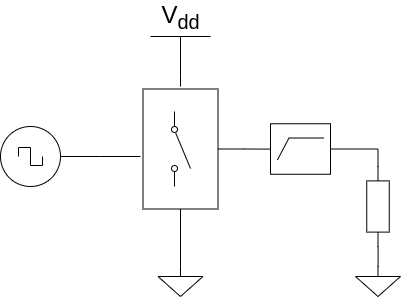

The diagram above was exported from draw.io. Its source (the exported page's mxGraphModel, read from the mxfile embedded in the PNG):
<mxGraphModel dx="793" dy="497" grid="1" gridSize="10" guides="1" tooltips="1" connect="1" arrows="1" fold="1" page="1" pageScale="1" pageWidth="850" pageHeight="1100" math="0" shadow="0">
  <root>
    <mxCell id="0" />
    <mxCell id="1" parent="0" />
    <mxCell id="JzSjNMKLPWU6pae8eZmd-4" value="" style="edgeStyle=orthogonalEdgeStyle;rounded=0;orthogonalLoop=1;jettySize=auto;html=1;endArrow=none;endFill=0;" edge="1" parent="1" source="CRmV8F4R6-H90IGeiTNP-9" target="JzSjNMKLPWU6pae8eZmd-1">
      <mxGeometry relative="1" as="geometry" />
    </mxCell>
    <mxCell id="CRmV8F4R6-H90IGeiTNP-9" value="" style="rounded=0;whiteSpace=wrap;html=1;fillColor=default;" parent="1" vertex="1">
      <mxGeometry x="222.5" y="272.5" width="75" height="120" as="geometry" />
    </mxCell>
    <mxCell id="CRmV8F4R6-H90IGeiTNP-19" style="edgeStyle=orthogonalEdgeStyle;rounded=0;orthogonalLoop=1;jettySize=auto;html=1;exitX=1;exitY=0.5;exitDx=0;exitDy=0;exitPerimeter=0;endArrow=none;endFill=0;" parent="1" source="CRmV8F4R6-H90IGeiTNP-1" edge="1">
      <mxGeometry relative="1" as="geometry">
        <mxPoint x="220" y="340" as="targetPoint" />
      </mxGeometry>
    </mxCell>
    <mxCell id="CRmV8F4R6-H90IGeiTNP-1" value="" style="pointerEvents=1;verticalLabelPosition=bottom;shadow=0;dashed=0;align=center;html=1;verticalAlign=top;shape=mxgraph.electrical.signal_sources.source;aspect=fixed;points=[[0.5,0,0],[1,0.5,0],[0.5,1,0],[0,0.5,0]];elSignalType=square;" parent="1" vertex="1">
      <mxGeometry x="80" y="310" width="60" height="60" as="geometry" />
    </mxCell>
    <mxCell id="CRmV8F4R6-H90IGeiTNP-2" value="" style="html=1;shape=mxgraph.electrical.electro-mechanical.singleSwitch;aspect=fixed;elSwitchState=off;direction=south;" parent="1" vertex="1">
      <mxGeometry x="250" y="295" width="20" height="75" as="geometry" />
    </mxCell>
    <mxCell id="CRmV8F4R6-H90IGeiTNP-12" value="" style="edgeStyle=orthogonalEdgeStyle;rounded=0;orthogonalLoop=1;jettySize=auto;html=1;endArrow=none;endFill=0;" parent="1" source="CRmV8F4R6-H90IGeiTNP-4" target="CRmV8F4R6-H90IGeiTNP-7" edge="1">
      <mxGeometry relative="1" as="geometry" />
    </mxCell>
    <mxCell id="CRmV8F4R6-H90IGeiTNP-4" value="" style="pointerEvents=1;verticalLabelPosition=bottom;shadow=0;dashed=0;align=center;html=1;verticalAlign=top;shape=mxgraph.electrical.resistors.resistor_1;direction=south;" parent="1" vertex="1">
      <mxGeometry x="446.25" y="350" width="22.5" height="80" as="geometry" />
    </mxCell>
    <mxCell id="CRmV8F4R6-H90IGeiTNP-17" style="edgeStyle=orthogonalEdgeStyle;rounded=0;orthogonalLoop=1;jettySize=auto;html=1;exitX=0.5;exitY=0;exitDx=0;exitDy=0;exitPerimeter=0;entryX=0.5;entryY=1;entryDx=0;entryDy=0;endArrow=none;endFill=0;" parent="1" source="CRmV8F4R6-H90IGeiTNP-6" target="CRmV8F4R6-H90IGeiTNP-9" edge="1">
      <mxGeometry relative="1" as="geometry" />
    </mxCell>
    <mxCell id="CRmV8F4R6-H90IGeiTNP-6" value="" style="pointerEvents=1;verticalLabelPosition=bottom;shadow=0;dashed=0;align=center;html=1;verticalAlign=top;shape=mxgraph.electrical.signal_sources.signal_ground;" parent="1" vertex="1">
      <mxGeometry x="237.5" y="450" width="45" height="30" as="geometry" />
    </mxCell>
    <mxCell id="CRmV8F4R6-H90IGeiTNP-7" value="" style="pointerEvents=1;verticalLabelPosition=bottom;shadow=0;dashed=0;align=center;html=1;verticalAlign=top;shape=mxgraph.electrical.signal_sources.signal_ground;" parent="1" vertex="1">
      <mxGeometry x="435" y="450" width="45" height="30" as="geometry" />
    </mxCell>
    <mxCell id="CRmV8F4R6-H90IGeiTNP-18" style="edgeStyle=orthogonalEdgeStyle;rounded=0;orthogonalLoop=1;jettySize=auto;html=1;exitX=0.5;exitY=0;exitDx=0;exitDy=0;exitPerimeter=0;endArrow=none;endFill=0;" parent="1" source="CRmV8F4R6-H90IGeiTNP-8" edge="1">
      <mxGeometry relative="1" as="geometry">
        <mxPoint x="260" y="270" as="targetPoint" />
      </mxGeometry>
    </mxCell>
    <mxCell id="CRmV8F4R6-H90IGeiTNP-8" value="V&lt;sub&gt;dd&lt;/sub&gt;" style="verticalLabelPosition=top;verticalAlign=bottom;shape=mxgraph.electrical.signal_sources.vdd;shadow=0;dashed=0;align=center;strokeWidth=1;fontSize=24;html=1;flipV=1;" parent="1" vertex="1">
      <mxGeometry x="230" y="220" width="60" height="40" as="geometry" />
    </mxCell>
    <mxCell id="JzSjNMKLPWU6pae8eZmd-6" style="edgeStyle=orthogonalEdgeStyle;rounded=0;orthogonalLoop=1;jettySize=auto;html=1;exitX=1;exitY=0.5;exitDx=0;exitDy=0;exitPerimeter=0;entryX=0;entryY=0.5;entryDx=0;entryDy=0;entryPerimeter=0;endArrow=none;endFill=0;" edge="1" parent="1" source="JzSjNMKLPWU6pae8eZmd-1" target="CRmV8F4R6-H90IGeiTNP-4">
      <mxGeometry relative="1" as="geometry">
        <Array as="points">
          <mxPoint x="458" y="333" />
        </Array>
      </mxGeometry>
    </mxCell>
    <mxCell id="JzSjNMKLPWU6pae8eZmd-1" value="" style="verticalLabelPosition=bottom;shadow=0;dashed=0;align=center;html=1;verticalAlign=top;shape=mxgraph.electrical.logic_gates.highpass_filter;" vertex="1" parent="1">
      <mxGeometry x="350" y="307.25" width="60" height="50.5" as="geometry" />
    </mxCell>
  </root>
</mxGraphModel>